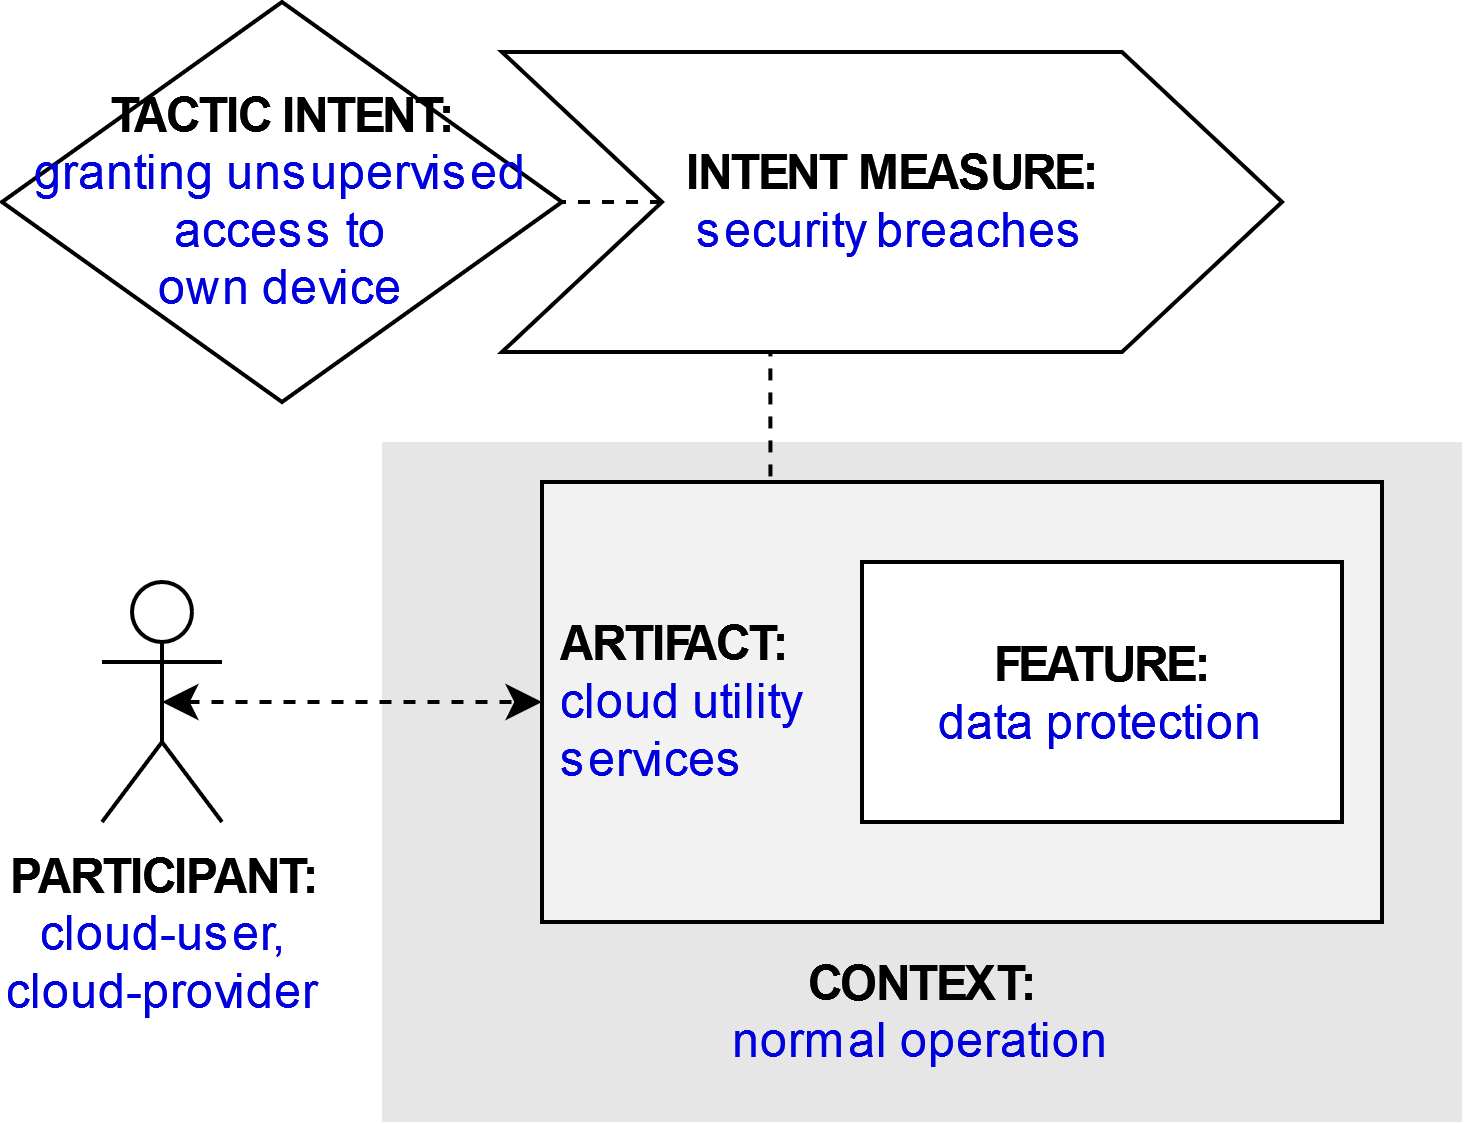

The diagram above was exported from draw.io. Its source (the exported page's mxGraphModel, read from the mxfile embedded in the PNG):
<mxGraphModel dx="1422" dy="831" grid="1" gridSize="10" guides="1" tooltips="1" connect="1" arrows="1" fold="1" page="1" pageScale="1" pageWidth="827" pageHeight="1169" math="0" shadow="0">
  <root>
    <mxCell id="g6xjUwb1L_4xmi_dHNkK-0" />
    <mxCell id="g6xjUwb1L_4xmi_dHNkK-1" parent="g6xjUwb1L_4xmi_dHNkK-0" />
    <mxCell id="g6xjUwb1L_4xmi_dHNkK-2" value="&lt;b&gt;PARTICIPANT:&lt;/b&gt;&lt;br&gt;&lt;div&gt;&lt;font color=&quot;#0000de&quot;&gt;cloud-user,&lt;/font&gt;&lt;/div&gt;&lt;div&gt;&lt;font color=&quot;#0000de&quot;&gt;cloud-provider&lt;/font&gt;&lt;/div&gt;" style="shape=umlActor;verticalLabelPosition=bottom;verticalAlign=top;html=1;outlineConnect=0;" parent="g6xjUwb1L_4xmi_dHNkK-1" vertex="1">
      <mxGeometry x="185" y="225" width="30" height="60" as="geometry" />
    </mxCell>
    <mxCell id="g6xjUwb1L_4xmi_dHNkK-3" value="&lt;br&gt;&lt;br&gt;&lt;br&gt;&lt;br&gt;&lt;br&gt;&lt;br&gt;&lt;br&gt;&lt;br&gt;&lt;b&gt;&lt;font color=&quot;#000000&quot;&gt;CONTEXT:&lt;/font&gt;&lt;/b&gt;&lt;br&gt;normal operation" style="rounded=0;whiteSpace=wrap;html=1;fontColor=#0000DE;fillColor=#E6E6E6;strokeColor=none;" parent="g6xjUwb1L_4xmi_dHNkK-1" vertex="1">
      <mxGeometry x="255" y="190" width="270" height="170" as="geometry" />
    </mxCell>
    <mxCell id="g6xjUwb1L_4xmi_dHNkK-4" style="edgeStyle=orthogonalEdgeStyle;rounded=0;orthogonalLoop=1;jettySize=auto;html=1;exitX=0.25;exitY=0;exitDx=0;exitDy=0;entryX=0.344;entryY=0.988;entryDx=0;entryDy=0;entryPerimeter=0;endArrow=none;endFill=0;dashed=1;" parent="g6xjUwb1L_4xmi_dHNkK-1" source="g6xjUwb1L_4xmi_dHNkK-5" target="g6xjUwb1L_4xmi_dHNkK-10" edge="1">
      <mxGeometry relative="1" as="geometry" />
    </mxCell>
    <mxCell id="g6xjUwb1L_4xmi_dHNkK-5" value="&lt;b&gt;&lt;font color=&quot;#000000&quot;&gt;&amp;nbsp;ARTIFACT:&lt;/font&gt;&lt;/b&gt;&lt;br&gt;&lt;div&gt;&amp;nbsp;cloud utility&lt;/div&gt;&lt;div&gt;&amp;nbsp;services&lt;/div&gt;" style="rounded=0;whiteSpace=wrap;html=1;fontColor=#0000DE;fillColor=#F2F2F2;align=left;" parent="g6xjUwb1L_4xmi_dHNkK-1" vertex="1">
      <mxGeometry x="295" y="200" width="210" height="110" as="geometry" />
    </mxCell>
    <mxCell id="g6xjUwb1L_4xmi_dHNkK-6" style="edgeStyle=orthogonalEdgeStyle;rounded=0;orthogonalLoop=1;jettySize=auto;html=1;exitX=0.5;exitY=0.5;exitDx=0;exitDy=0;exitPerimeter=0;entryX=0;entryY=0.5;entryDx=0;entryDy=0;fontColor=#0000DE;startArrow=classic;startFill=1;dashed=1;" parent="g6xjUwb1L_4xmi_dHNkK-1" source="g6xjUwb1L_4xmi_dHNkK-2" target="g6xjUwb1L_4xmi_dHNkK-5" edge="1">
      <mxGeometry relative="1" as="geometry" />
    </mxCell>
    <mxCell id="g6xjUwb1L_4xmi_dHNkK-7" value="&lt;b&gt;FEATURE:&lt;/b&gt;&lt;br&gt;&lt;font color=&quot;#0000de&quot;&gt;data protection&lt;/font&gt;" style="rounded=0;whiteSpace=wrap;html=1;fontColor=#000000;fillColor=#FFFFFF;" parent="g6xjUwb1L_4xmi_dHNkK-1" vertex="1">
      <mxGeometry x="375" y="220" width="120" height="65" as="geometry" />
    </mxCell>
    <mxCell id="g6xjUwb1L_4xmi_dHNkK-8" value="&lt;b&gt;&lt;font color=&quot;#000000&quot;&gt;TACTIC INTENT:&lt;/font&gt;&lt;/b&gt;&lt;br&gt;&lt;div&gt;granting unsupervised access to &lt;br&gt;&lt;/div&gt;&lt;div&gt;own device&lt;/div&gt;" style="rhombus;whiteSpace=wrap;html=1;fontColor=#0000DE;fillColor=#FFFFFF;" parent="g6xjUwb1L_4xmi_dHNkK-1" vertex="1">
      <mxGeometry x="160" y="80" width="140" height="100" as="geometry" />
    </mxCell>
    <mxCell id="g6xjUwb1L_4xmi_dHNkK-9" style="edgeStyle=orthogonalEdgeStyle;rounded=0;orthogonalLoop=1;jettySize=auto;html=1;exitX=0;exitY=0.5;exitDx=0;exitDy=0;entryX=1;entryY=0.5;entryDx=0;entryDy=0;dashed=1;endArrow=none;endFill=0;" parent="g6xjUwb1L_4xmi_dHNkK-1" source="g6xjUwb1L_4xmi_dHNkK-10" target="g6xjUwb1L_4xmi_dHNkK-8" edge="1">
      <mxGeometry relative="1" as="geometry" />
    </mxCell>
    <mxCell id="g6xjUwb1L_4xmi_dHNkK-10" value="&lt;b&gt;INTENT MEASURE:&lt;/b&gt;&lt;br&gt;&lt;font color=&quot;#0000de&quot;&gt;security breaches&lt;br&gt;&lt;/font&gt;" style="shape=step;perimeter=stepPerimeter;whiteSpace=wrap;html=1;fixedSize=1;fontColor=#000000;fillColor=#FFFFFF;size=40;" parent="g6xjUwb1L_4xmi_dHNkK-1" vertex="1">
      <mxGeometry x="285" y="92.5" width="195" height="75" as="geometry" />
    </mxCell>
  </root>
</mxGraphModel>